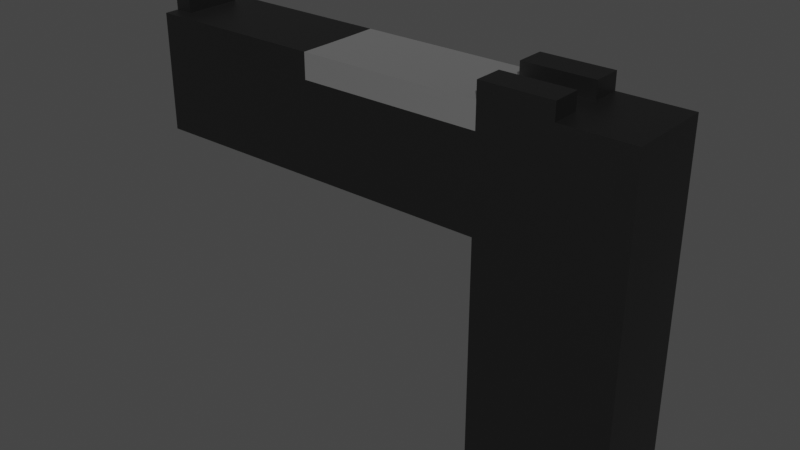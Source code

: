 # Source: colt.blend  (saved by Blender 3.2.14; exported with 4.5.12 LTS)
import bpy
from mathutils import Matrix  # noqa: F401  (used for matrix-valued properties, if any)

bpy.ops.wm.read_factory_settings(use_empty=True)
scene = bpy.context.scene
scene.name = 'Scene'

# ---- collections
col_collection = bpy.data.collections.new('Collection'); scene.collection.children.link(col_collection)

# ---- materials (node trees are filled in below, after node groups)
mat_gunmetal = bpy.data.materials.new('GunMetal')
mat_gunmetal.use_transparent_shadow = False
mat_whitemetal = bpy.data.materials.new('WhiteMetal')
mat_whitemetal.use_transparent_shadow = False

# ---- material node trees
mat_gunmetal.use_nodes = True; mat_gunmetal.node_tree.nodes.clear()
_N = mat_gunmetal.node_tree.nodes; _L = mat_gunmetal.node_tree.links
n0 = _N.new('ShaderNodeBsdfPrincipled'); n0.name = 'Principled BSDF'; n0.location = (10, 300)
n0.distribution = 'GGX'
n0.subsurface_method = 'RANDOM_WALK_SKIN'
n0.inputs[0].default_value = (0.07658, 0.07658, 0.07658, 1.0)
n0.inputs[1].default_value = 1.0
n0.inputs[3].default_value = 1.45
n0.inputs[27].default_value = (0.0, 0.0, 0.0, 1.0)
n0.inputs[28].default_value = 1.0
n1 = _N.new('ShaderNodeOutputMaterial'); n1.name = 'Material Output'; n1.location = (300, 300)
_L.new(n0.outputs[0], n1.inputs[0])
n1.is_active_output = True
mat_whitemetal.use_nodes = True; mat_whitemetal.node_tree.nodes.clear()
_N = mat_whitemetal.node_tree.nodes; _L = mat_whitemetal.node_tree.links
n0 = _N.new('ShaderNodeBsdfPrincipled'); n0.name = 'Principled BSDF'; n0.location = (10, 300)
n0.distribution = 'GGX'
n0.subsurface_method = 'RANDOM_WALK_SKIN'
n0.inputs[1].default_value = 1.0
n0.inputs[3].default_value = 1.45
n0.inputs[27].default_value = (0.0, 0.0, 0.0, 1.0)
n0.inputs[28].default_value = 1.0
n1 = _N.new('ShaderNodeOutputMaterial'); n1.name = 'Material Output'; n1.location = (300, 300)
_L.new(n0.outputs[0], n1.inputs[0])
n1.is_active_output = True

# ---- world
world_world = bpy.data.worlds.new('World'); scene.world = world_world
world_world.use_nodes = True; world_world.node_tree.nodes.clear()
_N = world_world.node_tree.nodes; _L = world_world.node_tree.links
n0 = _N.new('ShaderNodeOutputWorld'); n0.name = 'World Output'; n0.location = (300, 300)
n1 = _N.new('ShaderNodeBackground'); n1.name = 'Background'; n1.location = (10, 300)
n1.inputs[0].default_value = (0.05088, 0.05088, 0.05088, 1.0)
_L.new(n1.outputs[0], n0.inputs[0])
n0.is_active_output = True
world_world.color = (0.05088, 0.05088, 0.05088)
world_world.use_sun_shadow = False
world_world.sun_shadow_jitter_overblur = 0.0

# ---- meshes
me_cube_001 = bpy.data.meshes.new('Cube.001')
me_cube_001.from_pydata([(-0.03598, -0.01836, -0.01439), (-0.03598, -0.01836, 0.03598), (0.1799, -0.01836, -0.01439), (0.1799, -0.01836, 0.03598), (0.1195, -0.01836, -0.01439), (0.1195, -0.01836, 0.03598), (0.1799, -0.01836, -0.1079), (0.1195, -0.01836, -0.1079), (0.1497, -0.01836, -0.01439), (0.1497, -0.01836, 0.03598), (0.1497, -0.01836, -0.1079), (-0.03598, -0.006121, -0.01439), (-0.03598, -0.006121, 0.03598), (0.1799, -0.006121, -0.01439), (0.1799, -0.006121, 0.03598), (0.1195, -0.006121, 0.03598), (0.1195, -0.006121, -0.01439), (0.1799, -0.006121, -0.1079), (0.1195, -0.006121, -0.1079), (0.1497, -0.006121, -0.1079), (0.1497, -0.006121, 0.03598), (-0.03598, -0.006121, -0.01439), (-0.03598, -0.006121, 0.03598), (0.1799, -0.006121, -0.01439), (0.1799, -0.006121, 0.03598), (0.1195, -0.006121, 0.03598), (0.1195, -0.006121, -0.01439), (0.1799, -0.006121, -0.1079), (0.1195, -0.006121, -0.1079), (0.1497, -0.006121, -0.1079), (0.1497, -0.006121, 0.03598), (0.1497, -0.01836, 0.04318), (0.1195, -0.01836, 0.04318), (0.1195, -0.006121, 0.04318), (0.1497, -0.006121, 0.04318), (0.04174, -0.01836, 0.03598), (0.04174, -0.01836, -0.01439), (-0.02821, -0.006121, 0.04318), (-0.03598, -0.006121, 0.04318), (-0.02821, -0.006121, 0.03598), (-0.03598, -0.01836, 0.02519), (0.1799, -0.01836, 0.02519), (0.1195, -0.01836, 0.02519), (0.1497, -0.01836, 0.02519), (0.04174, -0.01836, 0.02519), (0.04193, -0.006121, 0.03598), (0.04183, -0.01224, 0.03598), (-0.03598, -0.01224, 0.03598), (0.1195, -0.01224, 0.03598), (-0.0282, -0.01224, 0.03598), (-0.03598, -0.01224, 0.04318), (-0.0282, -0.01224, 0.04318), (-0.03598, 0.0, 0.03598), (-0.02821, 0.0, 0.04318), (-0.03598, 0.0, 0.04318), (-0.02821, 0.0, 0.03598), (0.1195, 0.0, 0.03598), (0.04193, 0.0, 0.03598), (-0.03598, 0.0, -0.01439), (-0.03598, 0.0, 0.03598), (0.1799, 0.0, -0.01439), (0.1799, 0.0, 0.03598), (0.1195, 0.0, 0.03598), (0.1195, 0.0, -0.01439), (0.1799, 0.0, -0.1079), (0.1195, 0.0, -0.1079), (0.1497, 0.0, -0.1079), (0.1497, 0.0, 0.03598), (-0.03598, -0.006121, 0.005626), (-0.03598, 0.0, 0.005626), (-0.03598, -0.006121, 0.01822), (-0.03598, 0.0, 0.01822), (-0.02982, -0.006121, 0.01822), (-0.02982, -0.006121, 0.005626), (-0.02982, 0.0, 0.01822), (-0.02982, 0.0, 0.005626)], [(12, 59)], [(13, 14, 3, 41, 2), (44, 35, 1, 40), (13, 2, 6, 17), (15, 5, 32, 33), (11, 16, 4, 36, 0), (43, 9, 5, 42), (19, 17, 6, 10), (8, 4, 7, 10), (2, 8, 10, 6), (18, 19, 10, 7), (41, 3, 9, 43), (14, 20, 9, 3), (61, 67, 20, 14), (65, 66, 19, 18), (4, 16, 18, 7), (66, 64, 17, 19), (58, 63, 16, 11), (20, 15, 33, 34), (67, 62, 15, 20), (60, 13, 17, 64), (60, 61, 14, 13), (0, 40, 1, 12, 11), (19, 17, 27, 29), (17, 13, 23, 27), (14, 20, 30, 24), (11, 16, 26, 21), (13, 14, 24, 23), (18, 19, 29, 28), (11, 12, 22, 70, 68, 21), (20, 15, 25, 30), (18, 16, 26, 28), (54, 38, 37, 53), (34, 33, 32, 31), (9, 20, 34, 31), (5, 9, 31, 32), (42, 5, 35, 44), (52, 22, 38, 54), (4, 42, 44, 36), (2, 41, 43, 8), (8, 43, 42, 4), (36, 44, 40, 0), (46, 49, 47, 1, 35), (48, 25, 45, 46), (5, 48, 46, 35), (45, 39, 49, 46), (47, 49, 51, 50), (37, 38, 50, 51), (37, 51, 49, 39), (22, 47, 50, 38), (25, 56, 57, 45), (39, 55, 53, 37), (45, 57, 55, 39), (21, 68, 69, 58), (16, 63, 65, 18), (70, 22, 59, 71), (73, 72, 74, 75), (70, 71, 74, 72), (69, 68, 73, 75), (68, 70, 72, 73)])
me_cube_001.polygons.foreach_set('material_index', [0, 0, 0, 0, 0, 0, 0, 0, 0, 0, 0, 0, 0, 0, 0, 0, 0, 0, 0, 0, 0, 0, 0, 0, 0, 0, 0, 0, 0, 0, 0, 0, 0, 0, 0, 1, 0, 0, 0, 0, 0, 0, 1, 1, 0, 0, 0, 0, 0, 1, 0, 0, 0, 0, 0, 0, 0, 0, 0])
_uv = me_cube_001.uv_layers.new(name='UVMap')
_uv.uv.foreach_set('vector', [0.375, 0.6667, 0.625, 0.6667, 0.625, 0.75, 0.5, 0.75, 0.375, 0.75, 0.5, 0.91, 0.625, 0.91, 0.625, 1.0, 0.5, 1.0, 0.375, 0.6667, 0.375, 0.75, 0.375, 0.75, 0.375, 0.6667, 0.695, 0.6667, 0.695, 0.75, 0.695, 0.75, 0.695, 0.6667, 0.125, 0.6667, 0.305, 0.6667, 0.305, 0.75, 0.215, 0.75, 0.125, 0.75, 0.5, 0.785, 0.625, 0.785, 0.625, 0.82, 0.5, 0.82, 0.34, 0.6667, 0.375, 0.6667, 0.375, 0.75, 0.34, 0.75, 0.375, 0.785, 0.375, 0.82, 0.375, 0.82, 0.375, 0.785, 0.375, 0.75, 0.375, 0.785, 0.375, 0.785, 0.375, 0.75, 0.305, 0.6667, 0.34, 0.6667, 0.34, 0.75, 0.305, 0.75, 0.5, 0.75, 0.625, 0.75, 0.625, 0.785, 0.5, 0.785, 0.625, 0.6667, 0.66, 0.6667, 0.66, 0.75, 0.625, 0.75, 0.625, 0.625, 0.66, 0.625, 0.66, 0.6667, 0.625, 0.6667, 0.305, 0.625, 0.34, 0.625, 0.34, 0.6667, 0.305, 0.6667, 0.305, 0.75, 0.305, 0.6667, 0.305, 0.6667, 0.305, 0.75, 0.34, 0.625, 0.375, 0.625, 0.375, 0.6667, 0.34, 0.6667, 0.125, 0.625, 0.305, 0.625, 0.305, 0.6667, 0.125, 0.6667, 0.66, 0.6667, 0.695, 0.6667, 0.695, 0.6667, 0.66, 0.6667, 0.66, 0.625, 0.695, 0.625, 0.695, 0.6667, 0.66, 0.6667, 0.375, 0.625, 0.375, 0.6667, 0.375, 0.6667, 0.375, 0.625, 0.375, 0.625, 0.625, 0.625, 0.625, 0.6667, 0.375, 0.6667, 0.375, 0.0, 0.5, 0.0, 0.625, 0.0, 0.625, 0.08333, 0.375, 0.08333, 0.34, 0.6667, 0.375, 0.6667, 0.375, 0.6667, 0.34, 0.6667, 0.375, 0.6667, 0.375, 0.6667, 0.375, 0.6667, 0.375, 0.6667, 0.625, 0.6667, 0.66, 0.6667, 0.66, 0.6667, 0.625, 0.6667, 0.125, 0.6667, 0.305, 0.6667, 0.305, 0.6667, 0.125, 0.6667, 0.375, 0.6667, 0.625, 0.6667, 0.625, 0.6667, 0.375, 0.6667, 0.305, 0.6667, 0.34, 0.6667, 0.34, 0.6667, 0.305, 0.6667, 0.375, 0.08333, 0.625, 0.08333, 0.625, 0.08333, 0.5625, 0.08333, 0.5, 0.08333, 0.375, 0.08333, 0.66, 0.6667, 0.695, 0.6667, 0.695, 0.6667, 0.66, 0.6667, 0.305, 0.6667, 0.305, 0.6667, 0.305, 0.6667, 0.305, 0.6667, 0.0, 0.0, 0.0, 0.0, 0.0, 0.0, 0.0, 0.0, 0.66, 0.6667, 0.695, 0.6667, 0.695, 0.75, 0.66, 0.75, 0.66, 0.75, 0.66, 0.6667, 0.66, 0.6667, 0.66, 0.75, 0.625, 0.82, 0.625, 0.785, 0.625, 0.785, 0.625, 0.82, 0.5, 0.82, 0.625, 0.82, 0.625, 0.91, 0.5, 0.91, 0.0, 0.0, 0.0, 0.0, 0.0, 0.0, 0.0, 0.0, 0.375, 0.82, 0.5, 0.82, 0.5, 0.91, 0.375, 0.91, 0.375, 0.75, 0.5, 0.75, 0.5, 0.785, 0.375, 0.785, 0.375, 0.785, 0.5, 0.785, 0.5, 0.82, 0.375, 0.82, 0.375, 0.91, 0.5, 0.91, 0.5, 1.0, 0.375, 1.0, 0.3125, 0.455, 0.3125, 0.4955, 0.3125, 0.5, 0.625, 1.0, 0.625, 0.91, 0.3125, 0.41, 0.0, 0.0, 0.0, 0.0, 0.3125, 0.455, 0.625, 0.82, 0.3125, 0.41, 0.3125, 0.455, 0.625, 0.91, 0.0, 0.0, 0.0, 0.0, 0.3125, 0.4955, 0.3125, 0.455, 0.3125, 0.5, 0.3125, 0.4955, 0.3125, 0.4955, 0.3125, 0.5, 0.0, 0.0, 0.0, 0.0, 0.3125, 0.5, 0.3125, 0.4955, 0.0, 0.0, 0.3125, 0.4955, 0.3125, 0.4955, 0.0, 0.0, 0.0, 0.0, 0.3125, 0.5, 0.3125, 0.5, 0.0, 0.0, 0.0, 0.0, 0.0, 0.0, 0.0, 0.0, 0.0, 0.0, 0.0, 0.0, 0.0, 0.0, 0.0, 0.0, 0.0, 0.0, 0.0, 0.0, 0.0, 0.0, 0.0, 0.0, 0.0, 0.0, 0.375, 0.08333, 0.5, 0.08333, 0.0, 0.0, 0.0, 0.0, 0.305, 0.6667, 0.305, 0.625, 0.305, 0.625, 0.305, 0.6667, 0.5625, 0.08333, 0.625, 0.08333, 0.0, 0.0, 0.0, 0.0, 0.5, 0.08333, 0.5625, 0.08333, 0.0, 0.0, 0.0, 0.0, 0.5625, 0.08333, 0.0, 0.0, 0.0, 0.0, 0.5625, 0.08333, 0.0, 0.0, 0.5, 0.08333, 0.5, 0.08333, 0.0, 0.0, 0.5, 0.08333, 0.5625, 0.08333, 0.5625, 0.08333, 0.5, 0.08333])
me_cube_001.materials.append(mat_gunmetal)
me_cube_001.materials.append(mat_whitemetal)
me_cube_001.update()

# ---- objects
ob_cube = bpy.data.objects.new('Cube', me_cube_001)

# ---- transforms, parenting, visibility, modifiers, constraints
ob_cube.location = (0.0, 0.0, 0.0)
_m = ob_cube.modifiers.new('Mirror', 'MIRROR')
_m.use_axis = (False, True, False)

# ---- collection membership
col_collection.objects.link(ob_cube)

# ---- scene / render settings (as saved in the file)
scene.frame_start = 1; scene.frame_end = 250; scene.frame_set(20)
scene.render.engine = 'BLENDER_EEVEE_NEXT'
scene.cycles.sampling_pattern = 'TABULATED_SOBOL'
scene.cycles.use_light_tree = False
scene.view_settings.view_transform = 'Filmic'
bpy.context.view_layer.update()

# ---- added for rendering (the .blend has no active camera and no usable light): camera, sun
cam_auto = bpy.data.cameras.new('AutoCamera')
cam_auto.lens = 50.0
cam_auto.sensor_width = 36.0
cam_auto.clip_end = 1000.0
ob_auto_camera = bpy.data.objects.new('AutoCamera', cam_auto)
scene.collection.objects.link(ob_auto_camera)
ob_auto_camera.location = (0.318131, -0.295404, 0.164553)
ob_auto_camera.rotation_euler = (1.09748, -7.21219e-08, 0.694738)
scene.camera = ob_auto_camera
light_auto_sun = bpy.data.lights.new('AutoSun', 'SUN')
light_auto_sun.energy = 3.0
light_auto_sun.angle = 0.0523599
ob_auto_sun = bpy.data.objects.new('AutoSun', light_auto_sun)
scene.collection.objects.link(ob_auto_sun)
ob_auto_sun.rotation_euler = (0.872665, 0.174533, 0.523599)
bpy.context.view_layer.update()
